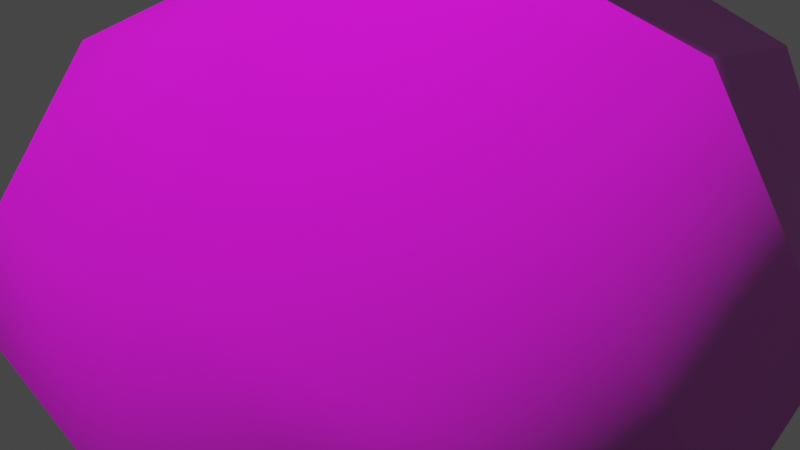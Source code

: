 # Source: rock5.blend  (saved by Blender 3.4.6; exported with 4.5.12 LTS)
import bpy
from mathutils import Matrix  # noqa: F401  (used for matrix-valued properties, if any)

bpy.ops.wm.read_factory_settings(use_empty=True)
scene = bpy.context.scene
scene.name = 'Scene'

# ---- collections
col_collection = bpy.data.collections.new('Collection'); scene.collection.children.link(col_collection)

# ---- images (referenced by path relative to the original .blend; pixels are not part of the script)
import os
ASSET_DIR = os.environ.get("B2B_ASSET_DIR", "")  # directory of the original .blend (textures are referenced by path, not embedded)
HERE = os.path.dirname(os.path.abspath(__file__))  # packed textures are extracted next to this script under _unpacked/

def load_image(name, relpath, width, height, colorspace="sRGB"):
    """Load a texture the original file referenced (path relative to the .blend, or extracted next to this script)."""
    p = next((c for c in (os.path.join(HERE, relpath), os.path.join(ASSET_DIR, relpath)) if relpath and os.path.exists(c)), "")
    if p:
        img = bpy.data.images.load(p, check_existing=True)
        img.name = name
    else:  # same state as the original file: an image datablock whose file is absent (Cycles renders it pink)
        img = bpy.data.images.new(name, width, height)
        img.source = "FILE"
        img.filepath = "//" + (relpath or name)
    img.colorspace_settings.name = colorspace
    return img
img_texture4_jpg = load_image('texture4.jpg', 'texture4.jpg', 1024, 1024, 'Non-Color')
img_20230223_142356_jpg = load_image('20230223_142356.jpg', '20230223_142356.jpg', 1024, 1024, 'sRGB')

# ---- materials (node trees are filled in below, after node groups)
mat_material = bpy.data.materials.new('Material')
mat_material.alpha_threshold = 0.0
mat_material.use_transparent_shadow = False
mat_material.roughness = 0.5
mat_material.line_color = (0.0, 0.0, 0.0, 1.0)

# ---- material node trees
mat_material.use_nodes = True; mat_material.node_tree.nodes.clear()
_N = mat_material.node_tree.nodes; _L = mat_material.node_tree.links
n0 = _N.new('ShaderNodeTexImage'); n0.name = 'Image Texture.001'; n0.location = (-529, -203)
n0.image = img_texture4_jpg
n1 = _N.new('ShaderNodeNormalMap'); n1.name = 'Normal Map'; n1.location = (-192, -278)
n2 = _N.new('ShaderNodeOutputMaterial'); n2.name = 'Material Output'; n2.location = (355, 137)
n3 = _N.new('ShaderNodeBsdfPrincipled'); n3.name = 'Principled BSDF'; n3.location = (65, 137)
n3.distribution = 'GGX'
n3.subsurface_method = 'RANDOM_WALK_SKIN'
n3.inputs[2].default_value = 1.0
n3.inputs[3].default_value = 1.45
n3.inputs[12].default_value = 1.0
n3.inputs[27].default_value = (0.0, 0.0, 0.0, 1.0)
n3.inputs[28].default_value = 1.0
n4 = _N.new('ShaderNodeTexImage'); n4.name = 'Image Texture'; n4.location = (-285, 139)
n4.image = img_20230223_142356_jpg
_L.new(n3.outputs[0], n2.inputs[0])
_L.new(n4.outputs[0], n3.inputs[0])
_L.new(n0.outputs[0], n1.inputs[1])
_L.new(n1.outputs[0], n3.inputs[5])
n2.is_active_output = True

# ---- world
world_world = bpy.data.worlds.new('World'); scene.world = world_world
world_world.use_nodes = True; world_world.node_tree.nodes.clear()
_N = world_world.node_tree.nodes; _L = world_world.node_tree.links
n0 = _N.new('ShaderNodeOutputWorld'); n0.name = 'World Output'; n0.location = (300, 300)
n1 = _N.new('ShaderNodeBackground'); n1.name = 'Background'; n1.location = (10, 300)
n1.inputs[0].default_value = (0.05088, 0.05088, 0.05088, 1.0)
_L.new(n1.outputs[0], n0.inputs[0])
n0.is_active_output = True
world_world.color = (0.05088, 0.05088, 0.05088)
world_world.use_sun_shadow = False
world_world.sun_shadow_jitter_overblur = 0.0

# ---- meshes
me_cube = bpy.data.meshes.new('Cube')
me_cube.from_pydata([(0.8999, 0.7588, 1.784), (1.0, 1.75, -1.258), (1.079, -0.4663, 0.2131), (1.0, -0.2501, -1.258), (-2.339, 1.304, 1.557), (-3.401, 1.978, -1.328), (-2.552, -0.6834, 0.2658), (-3.054, -0.4403, -1.009), (0.4444, 2.23, -0.4444), (-0.4444, 2.705, -0.4444), (0.4444, 2.23, 0.4444), (-0.4444, 2.705, 0.4444)], [], [(0, 4, 6, 2), (3, 2, 6, 7), (7, 6, 4, 5), (5, 1, 3, 7), (1, 0, 2, 3), (0, 1, 8, 10), (9, 11, 10, 8), (5, 4, 11, 9), (1, 5, 9, 8), (4, 0, 10, 11)])
me_cube.polygons.foreach_set('use_smooth', [True] * 10)
_uv = me_cube.uv_layers.new(name='UVMap')
_uv.uv.foreach_set('vector', [0.6254, 0.831, 0.2568, 0.8775, 0.3361, 0.4561, 0.5914, 0.4029, 0.6262, 0.1104, 0.5914, 0.4029, 0.3361, 0.4561, 0.2847, 0.2141, 0.2847, 0.2141, 0.3361, 0.4561, 0.2568, 0.8775, 0.1503, 0.3381, 1.15, 0.3381, 0.7995, 0.2639, 0.6262, 0.1104, 1.285, 0.2141, 0.7995, 0.2639, 0.6254, 0.831, 0.5914, 0.4029, 0.6262, 0.1104, 0.6254, 0.831, 0.7995, 0.2639, 0.8406, 0.4815, 0.8116, 0.6689, 0.9419, 0.5323, 0.9294, 0.7197, 0.8116, 0.6689, 0.8406, 0.4815, 1.15, 0.3381, 1.257, 0.8775, 0.9294, 0.7197, 0.9419, 0.5323, 0.7995, 0.2639, 1.15, 0.3381, 0.9419, 0.5323, 0.8406, 0.4815, 1.257, 0.8775, 0.6254, 0.831, 0.8116, 0.6689, 0.9294, 0.7197])
me_cube.materials.append(mat_material)
me_cube.use_mirror_vertex_groups = False
me_cube.update()

# ---- objects
ob_cube = bpy.data.objects.new('Cube', me_cube)

# ---- transforms, parenting, visibility, modifiers, constraints
ob_cube.location = (0.0, 0.0, 0.0)
ob_cube.lock_rotations_4d = False
ob_cube.empty_display_type = 'ARROWS'
ob_cube.lineart.crease_threshold = 0.0
_m = ob_cube.modifiers.new('Subdivision', 'SUBSURF')
_m.levels = 5
_m.render_levels = 1
_m = ob_cube.modifiers.new('Displace', 'DISPLACE')

# ---- collection membership
col_collection.objects.link(ob_cube)

# ---- scene / render settings (as saved in the file)
scene.frame_start = 1; scene.frame_end = 250; scene.frame_set(1)
scene.render.engine = 'BLENDER_EEVEE_NEXT'
scene.cycles.sampling_pattern = 'TABULATED_SOBOL'
scene.cycles.use_light_tree = False
scene.view_settings.view_transform = 'Filmic'
bpy.context.view_layer.update()

# ---- added for rendering (the .blend has no active camera and no usable light): camera, sun
cam_auto = bpy.data.cameras.new('AutoCamera')
cam_auto.lens = 50.0
cam_auto.sensor_width = 36.0
cam_auto.clip_end = 1000.0
ob_auto_camera = bpy.data.objects.new('AutoCamera', cam_auto)
scene.collection.objects.link(ob_auto_camera)
ob_auto_camera.location = (2.29229, -2.77128, 2.57631)
ob_auto_camera.rotation_euler = (1.09748, -7.21219e-08, 0.694738)
scene.camera = ob_auto_camera
light_auto_sun = bpy.data.lights.new('AutoSun', 'SUN')
light_auto_sun.energy = 3.0
light_auto_sun.angle = 0.0523599
ob_auto_sun = bpy.data.objects.new('AutoSun', light_auto_sun)
scene.collection.objects.link(ob_auto_sun)
ob_auto_sun.rotation_euler = (0.872665, 0.174533, 0.523599)
bpy.context.view_layer.update()
